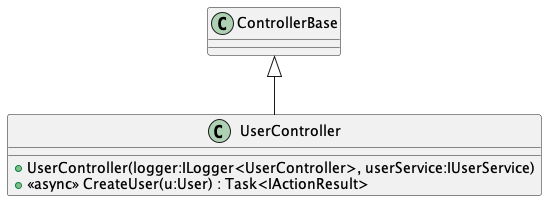

The diagram above was rendered by PlantUML. Its source (embedded in the PNG):
@startuml
class UserController {
    + UserController(logger:ILogger<UserController>, userService:IUserService)
    + <<async>> CreateUser(u:User) : Task<IActionResult>
}
ControllerBase <|-- UserController
@enduml